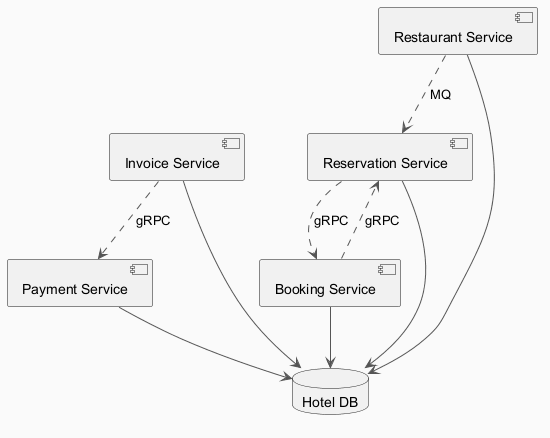

The diagram above was rendered by PlantUML. Its source (embedded in the PNG):
@startuml
skinparam backgroundColor #FAFAFA
skinparam classBackgroundColor #FFF3E0
skinparam classBorderColor #E65100
skinparam ArrowColor #555555
component "Payment Service" as C_PaymentService
component "Invoice Service" as C_InvoiceService
component "Restaurant Service" as C_RestaurantService
component "Booking Service" as C_BookingService
component "Reservation Service" as C_ReservationService
database "Hotel DB" as DB_hotel
C_PaymentService --> DB_hotel
C_InvoiceService --> DB_hotel
C_RestaurantService --> DB_hotel
C_BookingService --> DB_hotel
C_ReservationService --> DB_hotel
C_ReservationService ..> C_BookingService : gRPC
C_BookingService ..> C_ReservationService : gRPC
C_InvoiceService ..> C_PaymentService : gRPC
C_RestaurantService ..> C_ReservationService : MQ
@enduml